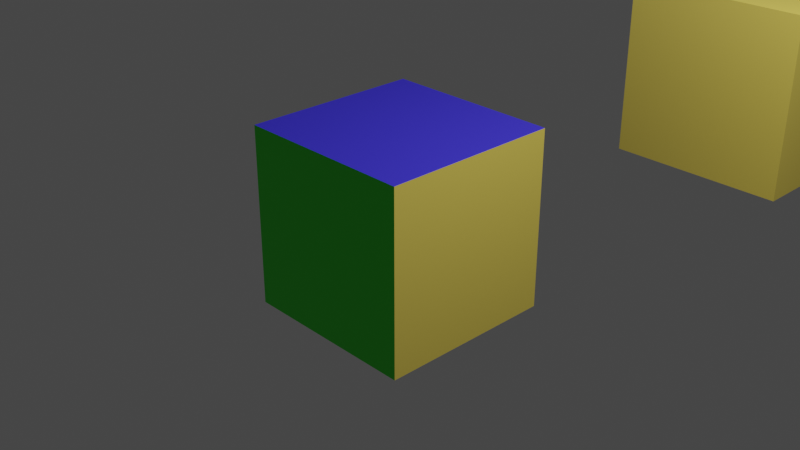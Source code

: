 # Source: 8matirial.blend  (saved by Blender 3.0.42; exported with 4.5.12 LTS)
import bpy
from mathutils import Matrix  # noqa: F401  (used for matrix-valued properties, if any)

bpy.ops.wm.read_factory_settings(use_empty=True)
scene = bpy.context.scene
scene.name = 'Scene'

# ---- collections
col_collection = bpy.data.collections.new('Collection'); scene.collection.children.link(col_collection)

# ---- materials (node trees are filled in below, after node groups)
mat_yellow = bpy.data.materials.new('yellow')
mat_yellow.use_transparent_shadow = False
mat_green = bpy.data.materials.new('green')
mat_green.use_transparent_shadow = False
mat_blue = bpy.data.materials.new('blue')
mat_blue.use_transparent_shadow = False

# ---- material node trees
mat_yellow.use_nodes = True; mat_yellow.node_tree.nodes.clear()
_N = mat_yellow.node_tree.nodes; _L = mat_yellow.node_tree.links
n0 = _N.new('ShaderNodeBsdfPrincipled'); n0.name = 'Principled BSDF'; n0.location = (10, 300)
n0.distribution = 'GGX'
n0.subsurface_method = 'RANDOM_WALK_SKIN'
n0.inputs[0].default_value = (0.8, 0.6277, 0.1063, 1.0)
n0.inputs[3].default_value = 1.45
n0.inputs[27].default_value = (0.0, 0.0, 0.0, 1.0)
n0.inputs[28].default_value = 1.0
n1 = _N.new('ShaderNodeOutputMaterial'); n1.name = 'Material Output'; n1.location = (300, 300)
_L.new(n0.outputs[0], n1.inputs[0])
n1.is_active_output = True
mat_green.use_nodes = True; mat_green.node_tree.nodes.clear()
_N = mat_green.node_tree.nodes; _L = mat_green.node_tree.links
n0 = _N.new('ShaderNodeBsdfPrincipled'); n0.name = 'Principled BSDF'; n0.location = (10, 300)
n0.distribution = 'GGX'
n0.subsurface_method = 'RANDOM_WALK_SKIN'
n0.inputs[0].default_value = (0.03164, 0.8, 0.01753, 1.0)
n0.inputs[3].default_value = 1.45
n0.inputs[27].default_value = (0.0, 0.0, 0.0, 1.0)
n0.inputs[28].default_value = 1.0
n1 = _N.new('ShaderNodeOutputMaterial'); n1.name = 'Material Output'; n1.location = (300, 300)
_L.new(n0.outputs[0], n1.inputs[0])
n1.is_active_output = True
mat_blue.use_nodes = True; mat_blue.node_tree.nodes.clear()
_N = mat_blue.node_tree.nodes; _L = mat_blue.node_tree.links
n0 = _N.new('ShaderNodeBsdfPrincipled'); n0.name = 'Principled BSDF'; n0.location = (10, 300)
n0.distribution = 'GGX'
n0.subsurface_method = 'RANDOM_WALK_SKIN'
n0.inputs[0].default_value = (0.05101, 0.03723, 0.8, 1.0)
n0.inputs[3].default_value = 1.45
n0.inputs[27].default_value = (0.0, 0.0, 0.0, 1.0)
n0.inputs[28].default_value = 1.0
n1 = _N.new('ShaderNodeOutputMaterial'); n1.name = 'Material Output'; n1.location = (300, 300)
_L.new(n0.outputs[0], n1.inputs[0])
n1.is_active_output = True

# ---- world
world_world = bpy.data.worlds.new('World'); scene.world = world_world
world_world.use_nodes = True; world_world.node_tree.nodes.clear()
_N = world_world.node_tree.nodes; _L = world_world.node_tree.links
n0 = _N.new('ShaderNodeOutputWorld'); n0.name = 'World Output'; n0.location = (300, 300)
n1 = _N.new('ShaderNodeBackground'); n1.name = 'Background'; n1.location = (10, 300)
n1.inputs[0].default_value = (0.05088, 0.05088, 0.05088, 1.0)
_L.new(n1.outputs[0], n0.inputs[0])
n0.is_active_output = True
world_world.color = (0.05088, 0.05088, 0.05088)
world_world.use_sun_shadow = False
world_world.sun_shadow_jitter_overblur = 0.0

# ---- cameras
cam_camera = bpy.data.cameras.new('Camera')
cam_camera.clip_end = 100.0
cam_camera.ortho_scale = 7.314

# ---- lights
light_light = bpy.data.lights.new('Light', 'POINT')
light_light.transmission_factor = 0.0
light_light.energy = 1000.0
light_light.shadow_soft_size = 0.1
light_light.shadow_maximum_resolution = 0.006
light_light.use_absolute_resolution = True

# ---- meshes
me_cube = bpy.data.meshes.new('Cube')
me_cube.from_pydata([(1.0, 1.0, 1.0), (1.0, 1.0, -1.0), (1.0, -1.0, 1.0), (1.0, -1.0, -1.0), (-1.0, 1.0, 1.0), (-1.0, 1.0, -1.0), (-1.0, -1.0, 1.0), (-1.0, -1.0, -1.0)], [], [(0, 4, 6, 2), (3, 2, 6, 7), (7, 6, 4, 5), (5, 1, 3, 7), (1, 0, 2, 3), (5, 4, 0, 1)])
me_cube.polygons.foreach_set('material_index', [2, 1, 2, 2, 0, 2])
_uv = me_cube.uv_layers.new(name='UVMap')
_uv.uv.foreach_set('vector', [0.625, 0.5, 0.875, 0.5, 0.875, 0.75, 0.625, 0.75, 0.375, 0.75, 0.625, 0.75, 0.625, 1.0, 0.375, 1.0, 0.375, 0.0, 0.625, 0.0, 0.625, 0.25, 0.375, 0.25, 0.125, 0.5, 0.375, 0.5, 0.375, 0.75, 0.125, 0.75, 0.375, 0.5, 0.625, 0.5, 0.625, 0.75, 0.375, 0.75, 0.375, 0.25, 0.625, 0.25, 0.625, 0.5, 0.375, 0.5])
me_cube.materials.append(mat_yellow)
me_cube.materials.append(mat_green)
me_cube.materials.append(mat_blue)
me_cube.use_remesh_preserve_volume = False
me_cube.use_remesh_preserve_attributes = False
me_cube.use_mirror_vertex_groups = False
me_cube.update()
me_cube_002 = bpy.data.meshes.new('Cube.002')
me_cube_002.from_pydata([(1.0, 1.0, 1.0), (1.0, 1.0, -1.0), (1.0, -1.0, 1.0), (1.0, -1.0, -1.0), (-1.0, 1.0, 1.0), (-1.0, 1.0, -1.0), (-1.0, -1.0, 1.0), (-1.0, -1.0, -1.0)], [], [(0, 4, 6, 2), (3, 2, 6, 7), (7, 6, 4, 5), (5, 1, 3, 7), (1, 0, 2, 3), (5, 4, 0, 1)])
_uv = me_cube_002.uv_layers.new(name='UVMap')
_uv.uv.foreach_set('vector', [0.625, 0.5, 0.875, 0.5, 0.875, 0.75, 0.625, 0.75, 0.375, 0.75, 0.625, 0.75, 0.625, 1.0, 0.375, 1.0, 0.375, 0.0, 0.625, 0.0, 0.625, 0.25, 0.375, 0.25, 0.125, 0.5, 0.375, 0.5, 0.375, 0.75, 0.125, 0.75, 0.375, 0.5, 0.625, 0.5, 0.625, 0.75, 0.375, 0.75, 0.375, 0.25, 0.625, 0.25, 0.625, 0.5, 0.375, 0.5])
me_cube_002.materials.append(mat_yellow)
me_cube_002.use_remesh_preserve_volume = False
me_cube_002.use_remesh_preserve_attributes = False
me_cube_002.use_mirror_vertex_groups = False
me_cube_002.update()

# ---- objects
ob_cube = bpy.data.objects.new('Cube', me_cube)
ob_light = bpy.data.objects.new('Light', light_light)
ob_camera = bpy.data.objects.new('Camera', cam_camera)
ob_cube_001 = bpy.data.objects.new('Cube.001', me_cube_002)

# ---- transforms, parenting, visibility, modifiers, constraints
ob_cube.location = (0.0, 0.0, 0.0)
ob_cube.lock_rotations_4d = False
ob_cube.empty_display_type = 'ARROWS'
ob_cube.lineart.crease_threshold = 0.0
ob_light.location = (4.076, 1.005, 5.904)
ob_light.rotation_euler = (0.6503, 0.05522, 1.866)
ob_light.lock_rotations_4d = False
ob_light.empty_display_type = 'ARROWS'
ob_light.color = (0.0, 0.0, 0.0, 0.0)
ob_light.lineart.crease_threshold = 0.0
ob_camera.location = (7.359, -6.926, 4.958)
ob_camera.rotation_euler = (1.109, 0.0, 0.8149)
ob_camera.lock_rotations_4d = False
ob_camera.empty_display_type = 'ARROWS'
ob_camera.color = (0.0, 0.0, 0.0, 0.0)
ob_camera.display_type = 'WIRE'
ob_camera.lineart.crease_threshold = 0.0
ob_cube_001.location = (1.342, 4.218, 0.9558)
ob_cube_001.lock_rotations_4d = False
ob_cube_001.empty_display_type = 'ARROWS'
ob_cube_001.lineart.crease_threshold = 0.0

# ---- collection membership
col_collection.objects.link(ob_cube)
col_collection.objects.link(ob_light)
col_collection.objects.link(ob_camera)
col_collection.objects.link(ob_cube_001)

# ---- scene / render settings (as saved in the file)
scene.camera = ob_camera
scene.frame_start = 1; scene.frame_end = 250; scene.frame_set(1)
scene.render.engine = 'BLENDER_EEVEE_NEXT'
scene.cycles.sampling_pattern = 'TABULATED_SOBOL'
scene.cycles.use_light_tree = False
scene.view_settings.view_transform = 'Filmic'
bpy.context.view_layer.update()
